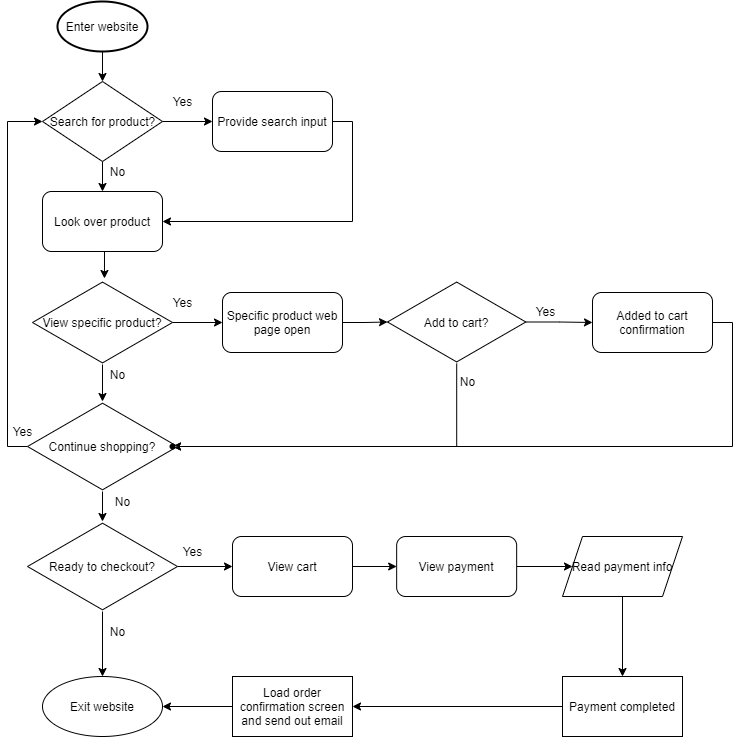

The diagram above was exported from draw.io. Its source (the exported page's mxGraphModel, read from the mxfile embedded in the PNG):
<mxGraphModel dx="820" dy="574" grid="1" gridSize="10" guides="1" tooltips="1" connect="1" arrows="1" fold="1" page="1" pageScale="1" pageWidth="850" pageHeight="1100" math="0" shadow="0">
  <root>
    <mxCell id="0" />
    <mxCell id="1" parent="0" />
    <mxCell id="13" style="edgeStyle=orthogonalEdgeStyle;rounded=0;orthogonalLoop=1;jettySize=auto;html=1;exitX=0.5;exitY=1;exitDx=0;exitDy=0;exitPerimeter=0;entryX=0.5;entryY=0;entryDx=0;entryDy=0;" edge="1" parent="1" source="2" target="3">
      <mxGeometry relative="1" as="geometry" />
    </mxCell>
    <mxCell id="2" value="Enter website" style="strokeWidth=2;html=1;shape=mxgraph.flowchart.start_1;whiteSpace=wrap;" vertex="1" parent="1">
      <mxGeometry x="95" y="10" width="90" height="50" as="geometry" />
    </mxCell>
    <mxCell id="12" style="edgeStyle=orthogonalEdgeStyle;rounded=0;orthogonalLoop=1;jettySize=auto;html=1;exitX=0.5;exitY=1;exitDx=0;exitDy=0;entryX=0.5;entryY=0;entryDx=0;entryDy=0;" edge="1" parent="1" source="3" target="5">
      <mxGeometry relative="1" as="geometry" />
    </mxCell>
    <mxCell id="14" value="" style="edgeStyle=orthogonalEdgeStyle;rounded=0;orthogonalLoop=1;jettySize=auto;html=1;" edge="1" parent="1" source="3" target="4">
      <mxGeometry relative="1" as="geometry" />
    </mxCell>
    <mxCell id="3" value="Search for product?" style="shape=rhombus;html=1;dashed=0;whitespace=wrap;perimeter=rhombusPerimeter;" vertex="1" parent="1">
      <mxGeometry x="80" y="90" width="120" height="80" as="geometry" />
    </mxCell>
    <mxCell id="65" style="edgeStyle=orthogonalEdgeStyle;rounded=0;orthogonalLoop=1;jettySize=auto;html=1;exitX=1;exitY=0.5;exitDx=0;exitDy=0;entryX=1;entryY=0.5;entryDx=0;entryDy=0;" edge="1" parent="1" source="4" target="5">
      <mxGeometry relative="1" as="geometry" />
    </mxCell>
    <mxCell id="4" value="Provide search input" style="rounded=1;whiteSpace=wrap;html=1;" vertex="1" parent="1">
      <mxGeometry x="250" y="100" width="120" height="60" as="geometry" />
    </mxCell>
    <mxCell id="22" style="edgeStyle=orthogonalEdgeStyle;rounded=0;orthogonalLoop=1;jettySize=auto;html=1;exitX=0.5;exitY=1;exitDx=0;exitDy=0;entryX=0.514;entryY=-0.024;entryDx=0;entryDy=0;entryPerimeter=0;" edge="1" parent="1" source="5" target="6">
      <mxGeometry relative="1" as="geometry" />
    </mxCell>
    <mxCell id="5" value="Look over product" style="rounded=1;whiteSpace=wrap;html=1;" vertex="1" parent="1">
      <mxGeometry x="80" y="200" width="120" height="60" as="geometry" />
    </mxCell>
    <mxCell id="33" value="" style="edgeStyle=orthogonalEdgeStyle;rounded=0;orthogonalLoop=1;jettySize=auto;html=1;" edge="1" parent="1" source="6" target="25">
      <mxGeometry relative="1" as="geometry" />
    </mxCell>
    <mxCell id="34" value="" style="edgeStyle=orthogonalEdgeStyle;rounded=0;orthogonalLoop=1;jettySize=auto;html=1;" edge="1" parent="1" source="6" target="7">
      <mxGeometry relative="1" as="geometry" />
    </mxCell>
    <mxCell id="6" value="View specific product?" style="html=1;whiteSpace=wrap;aspect=fixed;shape=isoRectangle;" vertex="1" parent="1">
      <mxGeometry x="70" y="289" width="140" height="84" as="geometry" />
    </mxCell>
    <mxCell id="35" value="" style="edgeStyle=orthogonalEdgeStyle;rounded=0;orthogonalLoop=1;jettySize=auto;html=1;" edge="1" parent="1" source="7" target="9">
      <mxGeometry relative="1" as="geometry" />
    </mxCell>
    <mxCell id="7" value="Specific product web page open" style="rounded=1;whiteSpace=wrap;html=1;" vertex="1" parent="1">
      <mxGeometry x="260" y="301" width="120" height="60" as="geometry" />
    </mxCell>
    <mxCell id="36" value="" style="edgeStyle=orthogonalEdgeStyle;rounded=0;orthogonalLoop=1;jettySize=auto;html=1;" edge="1" parent="1" source="9" target="10">
      <mxGeometry relative="1" as="geometry" />
    </mxCell>
    <mxCell id="48" value="" style="edgeStyle=orthogonalEdgeStyle;rounded=0;orthogonalLoop=1;jettySize=auto;html=1;" edge="1" parent="1" source="9" target="47">
      <mxGeometry relative="1" as="geometry">
        <Array as="points">
          <mxPoint x="494" y="455" />
        </Array>
      </mxGeometry>
    </mxCell>
    <mxCell id="9" value="Add to cart?" style="html=1;whiteSpace=wrap;aspect=fixed;shape=isoRectangle;" vertex="1" parent="1">
      <mxGeometry x="425" y="289" width="138.33" height="83" as="geometry" />
    </mxCell>
    <mxCell id="66" style="edgeStyle=orthogonalEdgeStyle;rounded=0;orthogonalLoop=1;jettySize=auto;html=1;exitX=1;exitY=0.5;exitDx=0;exitDy=0;entryX=0.69;entryY=0.595;entryDx=0;entryDy=0;entryPerimeter=0;" edge="1" parent="1" source="10" target="47">
      <mxGeometry relative="1" as="geometry">
        <Array as="points">
          <mxPoint x="770" y="331" />
          <mxPoint x="770" y="455" />
        </Array>
      </mxGeometry>
    </mxCell>
    <mxCell id="10" value="Added to cart confirmation" style="rounded=1;whiteSpace=wrap;html=1;" vertex="1" parent="1">
      <mxGeometry x="630" y="301" width="120" height="60" as="geometry" />
    </mxCell>
    <mxCell id="32" value="" style="edgeStyle=orthogonalEdgeStyle;rounded=0;orthogonalLoop=1;jettySize=auto;html=1;" edge="1" parent="1" source="25" target="27">
      <mxGeometry relative="1" as="geometry" />
    </mxCell>
    <mxCell id="50" value="" style="edgeStyle=orthogonalEdgeStyle;rounded=0;orthogonalLoop=1;jettySize=auto;html=1;entryX=0;entryY=0.5;entryDx=0;entryDy=0;" edge="1" parent="1" source="25" target="3">
      <mxGeometry relative="1" as="geometry">
        <mxPoint x="-90" y="455" as="targetPoint" />
        <Array as="points">
          <mxPoint x="45" y="455" />
          <mxPoint x="45" y="130" />
        </Array>
      </mxGeometry>
    </mxCell>
    <mxCell id="25" value="Continue shopping?" style="html=1;whiteSpace=wrap;aspect=fixed;shape=isoRectangle;" vertex="1" parent="1">
      <mxGeometry x="65" y="410" width="150" height="90" as="geometry" />
    </mxCell>
    <mxCell id="31" value="" style="edgeStyle=orthogonalEdgeStyle;rounded=0;orthogonalLoop=1;jettySize=auto;html=1;" edge="1" parent="1" source="27" target="28">
      <mxGeometry relative="1" as="geometry" />
    </mxCell>
    <mxCell id="40" value="" style="edgeStyle=orthogonalEdgeStyle;rounded=0;orthogonalLoop=1;jettySize=auto;html=1;" edge="1" parent="1" source="27" target="39">
      <mxGeometry relative="1" as="geometry" />
    </mxCell>
    <mxCell id="27" value="Ready to checkout?" style="html=1;whiteSpace=wrap;aspect=fixed;shape=isoRectangle;" vertex="1" parent="1">
      <mxGeometry x="65" y="530" width="150" height="90" as="geometry" />
    </mxCell>
    <mxCell id="30" value="" style="edgeStyle=orthogonalEdgeStyle;rounded=0;orthogonalLoop=1;jettySize=auto;html=1;" edge="1" parent="1" source="28" target="29">
      <mxGeometry relative="1" as="geometry" />
    </mxCell>
    <mxCell id="28" value="View cart" style="rounded=1;whiteSpace=wrap;html=1;" vertex="1" parent="1">
      <mxGeometry x="270" y="545" width="120" height="60" as="geometry" />
    </mxCell>
    <mxCell id="38" value="" style="edgeStyle=orthogonalEdgeStyle;rounded=0;orthogonalLoop=1;jettySize=auto;html=1;" edge="1" parent="1" source="29" target="37">
      <mxGeometry relative="1" as="geometry" />
    </mxCell>
    <mxCell id="29" value="View payment" style="whiteSpace=wrap;html=1;rounded=1;" vertex="1" parent="1">
      <mxGeometry x="434.16" y="545" width="120" height="60" as="geometry" />
    </mxCell>
    <mxCell id="42" value="" style="edgeStyle=orthogonalEdgeStyle;rounded=0;orthogonalLoop=1;jettySize=auto;html=1;" edge="1" parent="1" source="37" target="41">
      <mxGeometry relative="1" as="geometry" />
    </mxCell>
    <mxCell id="37" value="Read payment info" style="shape=parallelogram;perimeter=parallelogramPerimeter;whiteSpace=wrap;html=1;fixedSize=1;" vertex="1" parent="1">
      <mxGeometry x="600" y="545" width="120" height="60" as="geometry" />
    </mxCell>
    <mxCell id="39" value="Exit website" style="ellipse;whiteSpace=wrap;html=1;" vertex="1" parent="1">
      <mxGeometry x="80" y="685" width="120" height="60" as="geometry" />
    </mxCell>
    <mxCell id="44" value="" style="edgeStyle=orthogonalEdgeStyle;rounded=0;orthogonalLoop=1;jettySize=auto;html=1;" edge="1" parent="1" source="41" target="43">
      <mxGeometry relative="1" as="geometry" />
    </mxCell>
    <mxCell id="41" value="Payment completed" style="whiteSpace=wrap;html=1;" vertex="1" parent="1">
      <mxGeometry x="600" y="685" width="120" height="60" as="geometry" />
    </mxCell>
    <mxCell id="45" value="" style="edgeStyle=orthogonalEdgeStyle;rounded=0;orthogonalLoop=1;jettySize=auto;html=1;" edge="1" parent="1" source="43" target="39">
      <mxGeometry relative="1" as="geometry" />
    </mxCell>
    <mxCell id="43" value="Load order confirmation screen and send out email" style="whiteSpace=wrap;html=1;" vertex="1" parent="1">
      <mxGeometry x="270" y="685" width="120" height="60" as="geometry" />
    </mxCell>
    <mxCell id="47" value="" style="shape=waypoint;size=6;pointerEvents=1;points=[];fillColor=#2a2a2a;resizable=0;rotatable=0;perimeter=centerPerimeter;snapToPoint=1;" vertex="1" parent="1">
      <mxGeometry x="190.005" y="435" width="40" height="40" as="geometry" />
    </mxCell>
    <mxCell id="53" value="Yes" style="text;html=1;resizable=0;autosize=1;align=center;verticalAlign=middle;points=[];fillColor=none;strokeColor=none;rounded=0;" vertex="1" parent="1">
      <mxGeometry x="40" y="430" width="40" height="20" as="geometry" />
    </mxCell>
    <mxCell id="55" value="Yes" style="text;html=1;resizable=0;autosize=1;align=center;verticalAlign=middle;points=[];fillColor=none;strokeColor=none;rounded=0;" vertex="1" parent="1">
      <mxGeometry x="200" y="100" width="40" height="20" as="geometry" />
    </mxCell>
    <mxCell id="56" value="Yes" style="text;html=1;resizable=0;autosize=1;align=center;verticalAlign=middle;points=[];fillColor=none;strokeColor=none;rounded=0;" vertex="1" parent="1">
      <mxGeometry x="200" y="301" width="40" height="20" as="geometry" />
    </mxCell>
    <mxCell id="57" value="Yes" style="text;html=1;resizable=0;autosize=1;align=center;verticalAlign=middle;points=[];fillColor=none;strokeColor=none;rounded=0;" vertex="1" parent="1">
      <mxGeometry x="563.3299999999999" y="310" width="40" height="20" as="geometry" />
    </mxCell>
    <mxCell id="58" value="No" style="text;html=1;resizable=0;autosize=1;align=center;verticalAlign=middle;points=[];fillColor=none;strokeColor=none;rounded=0;" vertex="1" parent="1">
      <mxGeometry x="145" y="500" width="30" height="20" as="geometry" />
    </mxCell>
    <mxCell id="59" value="Yes" style="text;html=1;resizable=0;autosize=1;align=center;verticalAlign=middle;points=[];fillColor=none;strokeColor=none;rounded=0;" vertex="1" parent="1">
      <mxGeometry x="210" y="550" width="40" height="20" as="geometry" />
    </mxCell>
    <mxCell id="60" value="No" style="text;html=1;resizable=0;autosize=1;align=center;verticalAlign=middle;points=[];fillColor=none;strokeColor=none;rounded=0;" vertex="1" parent="1">
      <mxGeometry x="140" y="373" width="30" height="20" as="geometry" />
    </mxCell>
    <mxCell id="61" value="No" style="text;html=1;resizable=0;autosize=1;align=center;verticalAlign=middle;points=[];fillColor=none;strokeColor=none;rounded=0;" vertex="1" parent="1">
      <mxGeometry x="140" y="170" width="30" height="20" as="geometry" />
    </mxCell>
    <mxCell id="62" value="No" style="text;html=1;resizable=0;autosize=1;align=center;verticalAlign=middle;points=[];fillColor=none;strokeColor=none;rounded=0;" vertex="1" parent="1">
      <mxGeometry x="490" y="380" width="30" height="20" as="geometry" />
    </mxCell>
    <mxCell id="63" value="No" style="text;html=1;resizable=0;autosize=1;align=center;verticalAlign=middle;points=[];fillColor=none;strokeColor=none;rounded=0;" vertex="1" parent="1">
      <mxGeometry x="140" y="630" width="30" height="20" as="geometry" />
    </mxCell>
  </root>
</mxGraphModel>